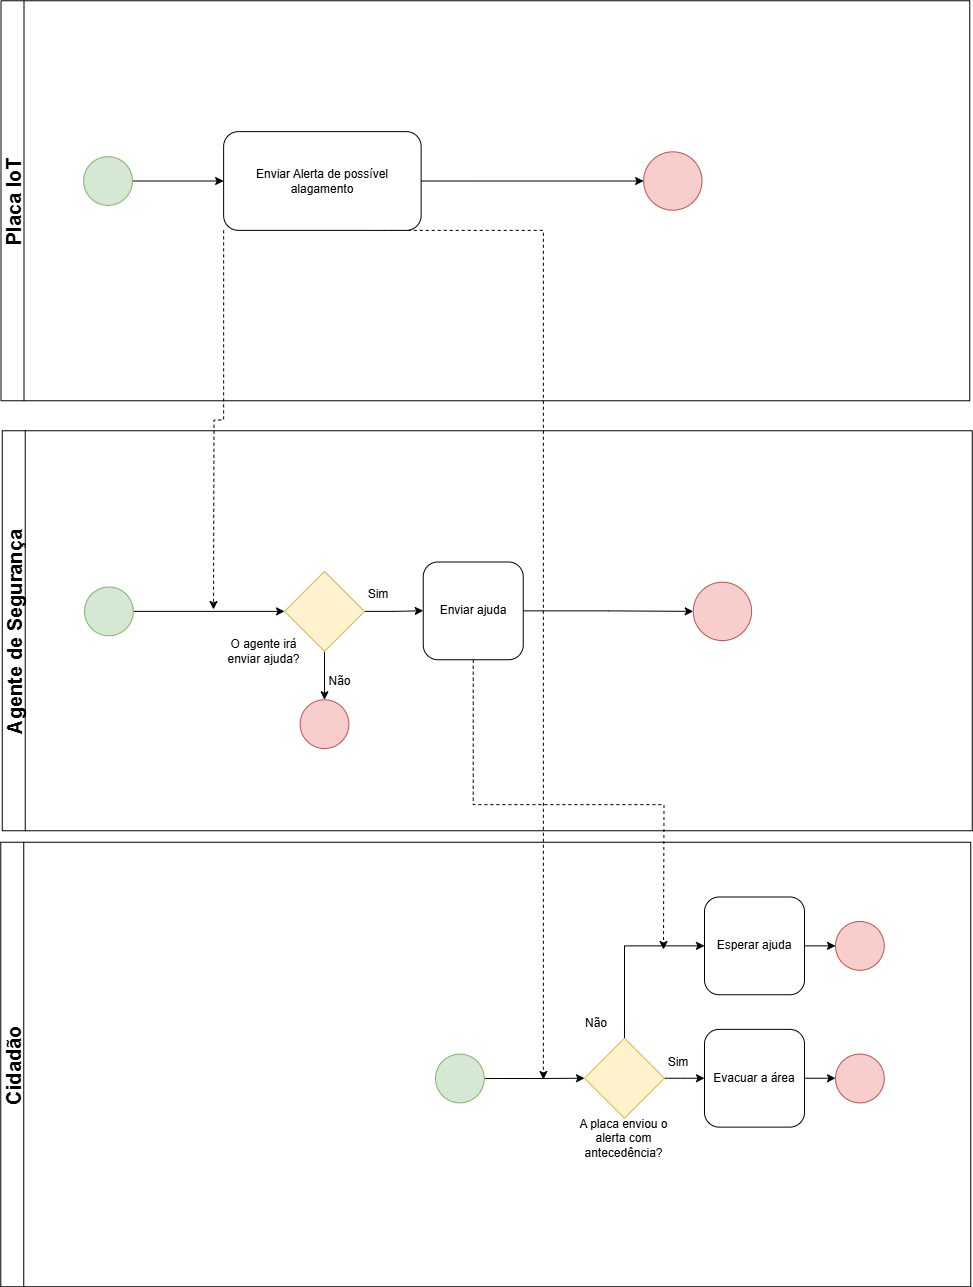

The diagram above was exported from draw.io. Its source (the exported page's mxGraphModel, read from the mxfile embedded in the PNG):
<mxGraphModel dx="1793" dy="2065" grid="1" gridSize="10" guides="1" tooltips="1" connect="1" arrows="1" fold="1" page="1" pageScale="1" pageWidth="850" pageHeight="1100" background="none" math="0" shadow="0">
  <root>
    <mxCell id="0" />
    <mxCell id="1" parent="0" />
    <mxCell id="Iz38B2i41PaNT62tjD7S-4" value="Agente de Segurança" style="swimlane;rotation=-90;startSize=23;fontSize=20;" vertex="1" parent="1">
      <mxGeometry x="323.75" y="-153.75" width="400" height="970" as="geometry" />
    </mxCell>
    <mxCell id="Iz38B2i41PaNT62tjD7S-8" style="edgeStyle=orthogonalEdgeStyle;rounded=0;orthogonalLoop=1;jettySize=auto;html=1;exitX=1;exitY=0.5;exitDx=0;exitDy=0;entryX=0;entryY=0.5;entryDx=0;entryDy=0;" edge="1" parent="Iz38B2i41PaNT62tjD7S-4" source="Iz38B2i41PaNT62tjD7S-6" target="Iz38B2i41PaNT62tjD7S-23">
      <mxGeometry relative="1" as="geometry">
        <mxPoint x="-12.75" y="465.625" as="targetPoint" />
      </mxGeometry>
    </mxCell>
    <mxCell id="Iz38B2i41PaNT62tjD7S-6" value="" style="ellipse;whiteSpace=wrap;html=1;aspect=fixed;fillColor=#d5e8d4;strokeColor=#82b366;" vertex="1" parent="Iz38B2i41PaNT62tjD7S-4">
      <mxGeometry x="-202.75" y="441.25" width="48.75" height="48.75" as="geometry" />
    </mxCell>
    <mxCell id="Iz38B2i41PaNT62tjD7S-26" style="edgeStyle=orthogonalEdgeStyle;rounded=0;orthogonalLoop=1;jettySize=auto;html=1;exitX=0.5;exitY=1;exitDx=0;exitDy=0;entryX=0.5;entryY=0;entryDx=0;entryDy=0;" edge="1" parent="Iz38B2i41PaNT62tjD7S-4" source="Iz38B2i41PaNT62tjD7S-23" target="Iz38B2i41PaNT62tjD7S-28">
      <mxGeometry relative="1" as="geometry">
        <mxPoint x="37.340909090909236" y="554" as="targetPoint" />
      </mxGeometry>
    </mxCell>
    <mxCell id="Iz38B2i41PaNT62tjD7S-30" style="edgeStyle=orthogonalEdgeStyle;rounded=0;orthogonalLoop=1;jettySize=auto;html=1;exitX=1;exitY=0.5;exitDx=0;exitDy=0;" edge="1" parent="Iz38B2i41PaNT62tjD7S-4" source="Iz38B2i41PaNT62tjD7S-23">
      <mxGeometry relative="1" as="geometry">
        <mxPoint x="136" y="465" as="targetPoint" />
      </mxGeometry>
    </mxCell>
    <mxCell id="Iz38B2i41PaNT62tjD7S-23" value="" style="rhombus;whiteSpace=wrap;html=1;fillColor=#fff2cc;strokeColor=#d6b656;" vertex="1" parent="Iz38B2i41PaNT62tjD7S-4">
      <mxGeometry x="-2.75" y="425.63" width="80" height="80" as="geometry" />
    </mxCell>
    <mxCell id="Iz38B2i41PaNT62tjD7S-25" value="O agente irá enviar ajuda?" style="text;html=1;align=center;verticalAlign=middle;whiteSpace=wrap;rounded=0;" vertex="1" parent="Iz38B2i41PaNT62tjD7S-4">
      <mxGeometry x="-72.75" y="474" width="98.75" height="63.75" as="geometry" />
    </mxCell>
    <mxCell id="Iz38B2i41PaNT62tjD7S-28" value="" style="ellipse;whiteSpace=wrap;html=1;aspect=fixed;fillColor=#f8cecc;strokeColor=#b85450;" vertex="1" parent="Iz38B2i41PaNT62tjD7S-4">
      <mxGeometry x="12.870000000000005" y="554" width="48.75" height="48.75" as="geometry" />
    </mxCell>
    <mxCell id="Iz38B2i41PaNT62tjD7S-29" value="Não" style="text;html=1;align=center;verticalAlign=middle;whiteSpace=wrap;rounded=0;" vertex="1" parent="Iz38B2i41PaNT62tjD7S-4">
      <mxGeometry x="3.25" y="504" width="98.75" height="63.75" as="geometry" />
    </mxCell>
    <mxCell id="Iz38B2i41PaNT62tjD7S-31" value="Sim" style="text;html=1;align=center;verticalAlign=middle;whiteSpace=wrap;rounded=0;" vertex="1" parent="Iz38B2i41PaNT62tjD7S-4">
      <mxGeometry x="61.620000000000005" y="434" width="60" height="30" as="geometry" />
    </mxCell>
    <mxCell id="Iz38B2i41PaNT62tjD7S-46" style="edgeStyle=orthogonalEdgeStyle;rounded=0;orthogonalLoop=1;jettySize=auto;html=1;exitX=1;exitY=0.5;exitDx=0;exitDy=0;entryX=0;entryY=0.5;entryDx=0;entryDy=0;" edge="1" parent="Iz38B2i41PaNT62tjD7S-4" source="Iz38B2i41PaNT62tjD7S-33" target="Iz38B2i41PaNT62tjD7S-47">
      <mxGeometry relative="1" as="geometry">
        <mxPoint x="386" y="464.46153846153857" as="targetPoint" />
      </mxGeometry>
    </mxCell>
    <mxCell id="Iz38B2i41PaNT62tjD7S-56" style="edgeStyle=orthogonalEdgeStyle;rounded=0;orthogonalLoop=1;jettySize=auto;html=1;exitX=0.5;exitY=1;exitDx=0;exitDy=0;dashed=1;" edge="1" parent="Iz38B2i41PaNT62tjD7S-4" source="Iz38B2i41PaNT62tjD7S-33">
      <mxGeometry relative="1" as="geometry">
        <mxPoint x="376.25" y="803.75" as="targetPoint" />
      </mxGeometry>
    </mxCell>
    <mxCell id="Iz38B2i41PaNT62tjD7S-33" value="Enviar ajuda" style="rounded=1;whiteSpace=wrap;html=1;" vertex="1" parent="Iz38B2i41PaNT62tjD7S-4">
      <mxGeometry x="136" y="416.25" width="100" height="97.75" as="geometry" />
    </mxCell>
    <mxCell id="Iz38B2i41PaNT62tjD7S-47" value="" style="ellipse;whiteSpace=wrap;html=1;aspect=fixed;fillColor=#f8cecc;strokeColor=#b85450;" vertex="1" parent="Iz38B2i41PaNT62tjD7S-4">
      <mxGeometry x="406" y="436.44000000000005" width="58.38" height="58.38" as="geometry" />
    </mxCell>
    <mxCell id="Iz38B2i41PaNT62tjD7S-5" value="Cidadão" style="swimlane;rotation=-90;startSize=23;fontSize=20;" vertex="1" parent="1">
      <mxGeometry x="300" y="280" width="444.5" height="970" as="geometry" />
    </mxCell>
    <mxCell id="Iz38B2i41PaNT62tjD7S-38" style="edgeStyle=orthogonalEdgeStyle;rounded=0;orthogonalLoop=1;jettySize=auto;html=1;exitX=1;exitY=0.5;exitDx=0;exitDy=0;entryX=0;entryY=0.5;entryDx=0;entryDy=0;" edge="1" parent="Iz38B2i41PaNT62tjD7S-5" source="Iz38B2i41PaNT62tjD7S-21" target="Iz38B2i41PaNT62tjD7S-49">
      <mxGeometry relative="1" as="geometry">
        <mxPoint x="331" y="498.5" as="targetPoint" />
      </mxGeometry>
    </mxCell>
    <mxCell id="Iz38B2i41PaNT62tjD7S-21" value="" style="ellipse;whiteSpace=wrap;html=1;aspect=fixed;fillColor=#d5e8d4;strokeColor=#82b366;" vertex="1" parent="Iz38B2i41PaNT62tjD7S-5">
      <mxGeometry x="172" y="474.62" width="48.75" height="48.75" as="geometry" />
    </mxCell>
    <mxCell id="Iz38B2i41PaNT62tjD7S-43" style="edgeStyle=orthogonalEdgeStyle;rounded=0;orthogonalLoop=1;jettySize=auto;html=1;exitX=1;exitY=0.5;exitDx=0;exitDy=0;entryX=0;entryY=0.5;entryDx=0;entryDy=0;" edge="1" parent="Iz38B2i41PaNT62tjD7S-5" source="Iz38B2i41PaNT62tjD7S-40" target="Iz38B2i41PaNT62tjD7S-44">
      <mxGeometry relative="1" as="geometry">
        <mxPoint x="542" y="184.25" as="targetPoint" />
      </mxGeometry>
    </mxCell>
    <mxCell id="Iz38B2i41PaNT62tjD7S-40" value="Evacuar a área" style="rounded=1;whiteSpace=wrap;html=1;" vertex="1" parent="Iz38B2i41PaNT62tjD7S-5">
      <mxGeometry x="441" y="449.87" width="100" height="97.75" as="geometry" />
    </mxCell>
    <mxCell id="Iz38B2i41PaNT62tjD7S-44" value="" style="ellipse;whiteSpace=wrap;html=1;aspect=fixed;fillColor=#f8cecc;strokeColor=#b85450;" vertex="1" parent="Iz38B2i41PaNT62tjD7S-5">
      <mxGeometry x="572" y="474.62" width="48.75" height="48.75" as="geometry" />
    </mxCell>
    <mxCell id="Iz38B2i41PaNT62tjD7S-50" style="edgeStyle=orthogonalEdgeStyle;rounded=0;orthogonalLoop=1;jettySize=auto;html=1;exitX=1;exitY=0.5;exitDx=0;exitDy=0;entryX=0;entryY=0.5;entryDx=0;entryDy=0;" edge="1" parent="Iz38B2i41PaNT62tjD7S-5" source="Iz38B2i41PaNT62tjD7S-49" target="Iz38B2i41PaNT62tjD7S-40">
      <mxGeometry relative="1" as="geometry" />
    </mxCell>
    <mxCell id="Iz38B2i41PaNT62tjD7S-52" style="edgeStyle=orthogonalEdgeStyle;rounded=0;orthogonalLoop=1;jettySize=auto;html=1;exitX=0.5;exitY=0;exitDx=0;exitDy=0;entryX=0;entryY=0.5;entryDx=0;entryDy=0;" edge="1" parent="Iz38B2i41PaNT62tjD7S-5" source="Iz38B2i41PaNT62tjD7S-49" target="Iz38B2i41PaNT62tjD7S-53">
      <mxGeometry relative="1" as="geometry">
        <mxPoint x="360.5" y="377.5" as="targetPoint" />
      </mxGeometry>
    </mxCell>
    <mxCell id="Iz38B2i41PaNT62tjD7S-49" value="" style="rhombus;whiteSpace=wrap;html=1;fillColor=#fff2cc;strokeColor=#d6b656;" vertex="1" parent="Iz38B2i41PaNT62tjD7S-5">
      <mxGeometry x="321" y="458.75" width="80" height="80" as="geometry" />
    </mxCell>
    <mxCell id="Iz38B2i41PaNT62tjD7S-51" value="A placa enviou o alerta com antecedência?" style="text;html=1;align=center;verticalAlign=middle;whiteSpace=wrap;rounded=0;" vertex="1" parent="Iz38B2i41PaNT62tjD7S-5">
      <mxGeometry x="311.25" y="527.5" width="98.75" height="63.75" as="geometry" />
    </mxCell>
    <mxCell id="Iz38B2i41PaNT62tjD7S-54" style="edgeStyle=orthogonalEdgeStyle;rounded=0;orthogonalLoop=1;jettySize=auto;html=1;exitX=1;exitY=0.5;exitDx=0;exitDy=0;entryX=0;entryY=0.5;entryDx=0;entryDy=0;" edge="1" parent="Iz38B2i41PaNT62tjD7S-5" source="Iz38B2i41PaNT62tjD7S-53" target="Iz38B2i41PaNT62tjD7S-55">
      <mxGeometry relative="1" as="geometry">
        <mxPoint x="601" y="366.25" as="targetPoint" />
      </mxGeometry>
    </mxCell>
    <mxCell id="Iz38B2i41PaNT62tjD7S-53" value="Esperar ajuda" style="rounded=1;whiteSpace=wrap;html=1;" vertex="1" parent="Iz38B2i41PaNT62tjD7S-5">
      <mxGeometry x="441" y="317.5" width="100" height="97.75" as="geometry" />
    </mxCell>
    <mxCell id="Iz38B2i41PaNT62tjD7S-55" value="" style="ellipse;whiteSpace=wrap;html=1;aspect=fixed;fillColor=#f8cecc;strokeColor=#b85450;" vertex="1" parent="Iz38B2i41PaNT62tjD7S-5">
      <mxGeometry x="572" y="342" width="48.75" height="48.75" as="geometry" />
    </mxCell>
    <mxCell id="Iz38B2i41PaNT62tjD7S-57" value="Sim" style="text;html=1;align=center;verticalAlign=middle;whiteSpace=wrap;rounded=0;" vertex="1" parent="Iz38B2i41PaNT62tjD7S-5">
      <mxGeometry x="384.5" y="467.5" width="60" height="30" as="geometry" />
    </mxCell>
    <mxCell id="Iz38B2i41PaNT62tjD7S-58" value="Não" style="text;html=1;align=center;verticalAlign=middle;whiteSpace=wrap;rounded=0;" vertex="1" parent="Iz38B2i41PaNT62tjD7S-5">
      <mxGeometry x="302.5" y="428.75" width="60" height="30" as="geometry" />
    </mxCell>
    <mxCell id="Iz38B2i41PaNT62tjD7S-9" value="Placa IoT" style="swimlane;rotation=-90;startSize=23;fontSize=20;" vertex="1" parent="1">
      <mxGeometry x="321.88" y="-583.12" width="400" height="968.75" as="geometry" />
    </mxCell>
    <mxCell id="Iz38B2i41PaNT62tjD7S-10" style="edgeStyle=orthogonalEdgeStyle;rounded=0;orthogonalLoop=1;jettySize=auto;html=1;exitX=1;exitY=0.5;exitDx=0;exitDy=0;entryX=0;entryY=0.5;entryDx=0;entryDy=0;" edge="1" parent="Iz38B2i41PaNT62tjD7S-9" source="Iz38B2i41PaNT62tjD7S-11" target="Iz38B2i41PaNT62tjD7S-12">
      <mxGeometry relative="1" as="geometry" />
    </mxCell>
    <mxCell id="Iz38B2i41PaNT62tjD7S-11" value="" style="ellipse;whiteSpace=wrap;html=1;aspect=fixed;fillColor=#d5e8d4;strokeColor=#82b366;" vertex="1" parent="Iz38B2i41PaNT62tjD7S-9">
      <mxGeometry x="-201.75" y="440.25" width="48.75" height="48.75" as="geometry" />
    </mxCell>
    <mxCell id="Iz38B2i41PaNT62tjD7S-39" style="edgeStyle=orthogonalEdgeStyle;rounded=0;orthogonalLoop=1;jettySize=auto;html=1;exitX=0.75;exitY=1;exitDx=0;exitDy=0;dashed=1;" edge="1" parent="Iz38B2i41PaNT62tjD7S-9" source="Iz38B2i41PaNT62tjD7S-12">
      <mxGeometry relative="1" as="geometry">
        <mxPoint x="258.12" y="1363.12" as="targetPoint" />
        <Array as="points">
          <mxPoint x="258" y="514" />
          <mxPoint x="258" y="1353" />
        </Array>
      </mxGeometry>
    </mxCell>
    <mxCell id="Iz38B2i41PaNT62tjD7S-41" style="edgeStyle=orthogonalEdgeStyle;rounded=0;orthogonalLoop=1;jettySize=auto;html=1;exitX=1;exitY=0.5;exitDx=0;exitDy=0;entryX=0;entryY=0.5;entryDx=0;entryDy=0;" edge="1" parent="Iz38B2i41PaNT62tjD7S-9" source="Iz38B2i41PaNT62tjD7S-12" target="Iz38B2i41PaNT62tjD7S-42">
      <mxGeometry relative="1" as="geometry">
        <mxPoint x="398.25" y="465" as="targetPoint" />
      </mxGeometry>
    </mxCell>
    <mxCell id="Iz38B2i41PaNT62tjD7S-48" style="edgeStyle=orthogonalEdgeStyle;rounded=0;orthogonalLoop=1;jettySize=auto;html=1;exitX=0;exitY=1;exitDx=0;exitDy=0;dashed=1;" edge="1" parent="Iz38B2i41PaNT62tjD7S-9" source="Iz38B2i41PaNT62tjD7S-12">
      <mxGeometry relative="1" as="geometry">
        <mxPoint x="-71.88" y="893.12" as="targetPoint" />
      </mxGeometry>
    </mxCell>
    <mxCell id="Iz38B2i41PaNT62tjD7S-12" value="Enviar Alerta de possível alagamento" style="rounded=1;whiteSpace=wrap;html=1;" vertex="1" parent="Iz38B2i41PaNT62tjD7S-9">
      <mxGeometry x="-61.75" y="415.25" width="197.5" height="98.75" as="geometry" />
    </mxCell>
    <mxCell id="Iz38B2i41PaNT62tjD7S-42" value="" style="ellipse;whiteSpace=wrap;html=1;aspect=fixed;fillColor=#f8cecc;strokeColor=#b85450;" vertex="1" parent="Iz38B2i41PaNT62tjD7S-9">
      <mxGeometry x="358.25" y="435.44000000000005" width="58.38" height="58.38" as="geometry" />
    </mxCell>
  </root>
</mxGraphModel>